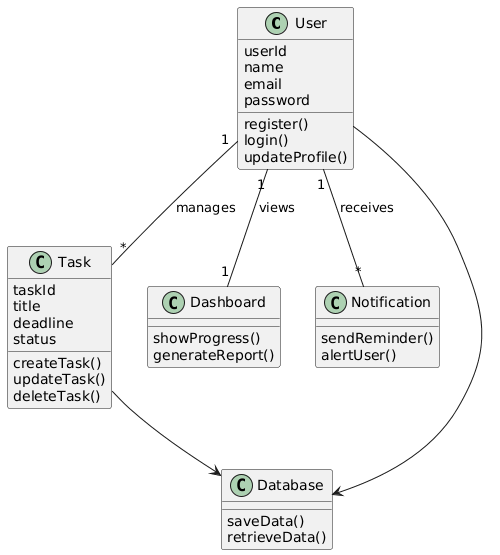

The diagram above was rendered by PlantUML. Its source (embedded in the PNG):
@startuml
class User {
  userId
  name
  email
  password
  register()
  login()
  updateProfile()
}

class Task {
  taskId
  title
  deadline
  status
  createTask()
  updateTask()
  deleteTask()
}

class Dashboard {
  showProgress()
  generateReport()
}

class Notification {
  sendReminder()
  alertUser()
}

class Database {
  saveData()
  retrieveData()
}

User "1" -- "*" Task : manages
User "1" -- "1" Dashboard : views
User "1" -- "*" Notification : receives
Task --> Database
User --> Database
@enduml